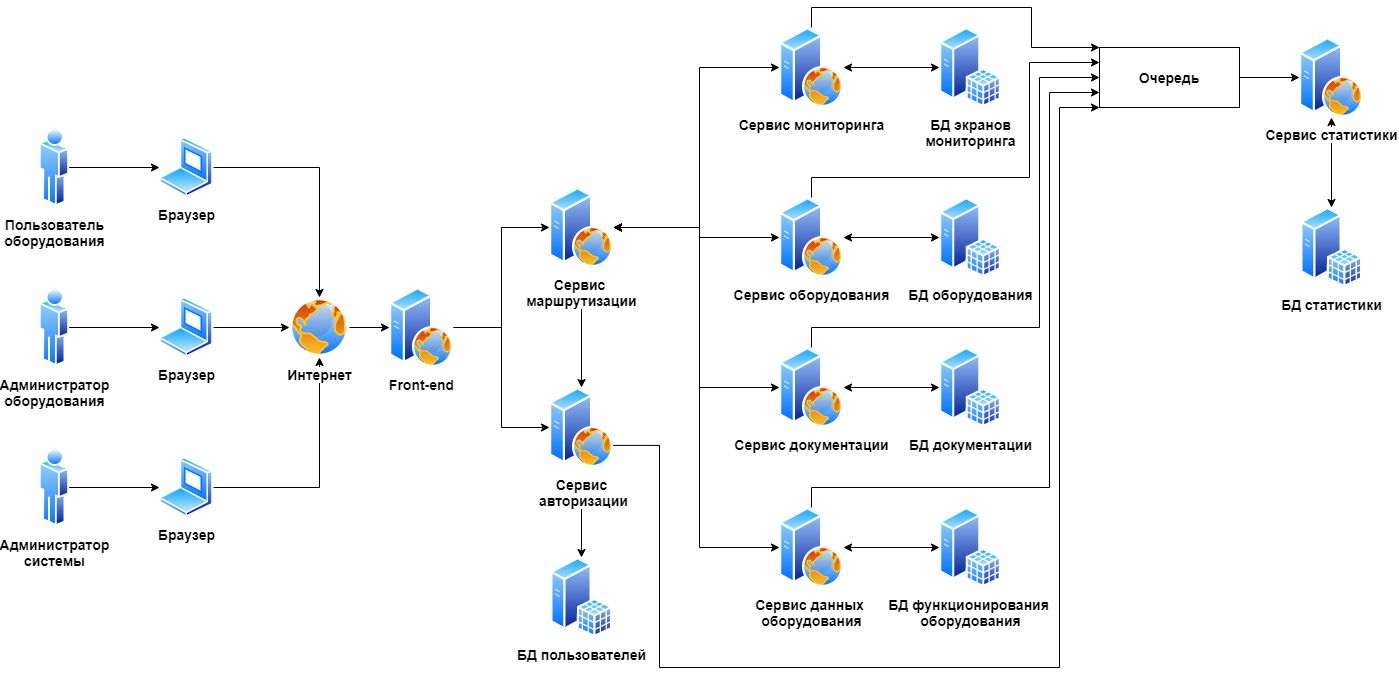

The diagram above was exported from draw.io. Its source (the exported page's mxGraphModel, read from the mxfile embedded in the PNG):
<mxGraphModel dx="1822" dy="892" grid="1" gridSize="10" guides="1" tooltips="1" connect="1" arrows="1" fold="1" page="0" pageScale="1" pageWidth="827" pageHeight="1169" math="0" shadow="0">
  <root>
    <mxCell id="0" />
    <mxCell id="1" parent="0" />
    <mxCell id="UalVrXW0ZuYl1teN-6kn-25" style="edgeStyle=orthogonalEdgeStyle;rounded=0;orthogonalLoop=1;jettySize=auto;html=1;exitX=1;exitY=0.5;exitDx=0;exitDy=0;fontSize=14;fontStyle=1" parent="1" source="UalVrXW0ZuYl1teN-6kn-15" target="UalVrXW0ZuYl1teN-6kn-18" edge="1">
      <mxGeometry relative="1" as="geometry" />
    </mxCell>
    <mxCell id="UalVrXW0ZuYl1teN-6kn-15" value="Пользователь&lt;br style=&quot;font-size: 14px;&quot;&gt;оборудования" style="aspect=fixed;perimeter=ellipsePerimeter;html=1;align=center;shadow=0;dashed=0;spacingTop=3;image;image=img/lib/active_directory/user.svg;strokeColor=#000000;fontSize=14;fontStyle=1" parent="1" vertex="1">
      <mxGeometry x="20" y="160" width="29.6" height="80" as="geometry" />
    </mxCell>
    <mxCell id="UalVrXW0ZuYl1teN-6kn-26" style="edgeStyle=orthogonalEdgeStyle;rounded=0;orthogonalLoop=1;jettySize=auto;html=1;exitX=1;exitY=0.5;exitDx=0;exitDy=0;entryX=0;entryY=0.5;entryDx=0;entryDy=0;fontSize=14;fontStyle=1" parent="1" source="UalVrXW0ZuYl1teN-6kn-16" target="UalVrXW0ZuYl1teN-6kn-19" edge="1">
      <mxGeometry relative="1" as="geometry" />
    </mxCell>
    <mxCell id="UalVrXW0ZuYl1teN-6kn-16" value="Администратор&lt;br style=&quot;font-size: 14px;&quot;&gt;оборудования" style="aspect=fixed;perimeter=ellipsePerimeter;html=1;align=center;shadow=0;dashed=0;spacingTop=3;image;image=img/lib/active_directory/user.svg;strokeColor=#000000;fontSize=14;fontStyle=1" parent="1" vertex="1">
      <mxGeometry x="20" y="320" width="29.6" height="80" as="geometry" />
    </mxCell>
    <mxCell id="UalVrXW0ZuYl1teN-6kn-27" style="edgeStyle=orthogonalEdgeStyle;rounded=0;orthogonalLoop=1;jettySize=auto;html=1;exitX=1;exitY=0.5;exitDx=0;exitDy=0;entryX=0;entryY=0.5;entryDx=0;entryDy=0;fontSize=14;fontStyle=1" parent="1" source="UalVrXW0ZuYl1teN-6kn-17" target="UalVrXW0ZuYl1teN-6kn-20" edge="1">
      <mxGeometry relative="1" as="geometry" />
    </mxCell>
    <mxCell id="UalVrXW0ZuYl1teN-6kn-17" value="Администратор&lt;br style=&quot;font-size: 14px;&quot;&gt;системы" style="aspect=fixed;perimeter=ellipsePerimeter;html=1;align=center;shadow=0;dashed=0;spacingTop=3;image;image=img/lib/active_directory/user.svg;strokeColor=#000000;fontSize=14;fontStyle=1" parent="1" vertex="1">
      <mxGeometry x="20" y="480" width="29.6" height="80" as="geometry" />
    </mxCell>
    <mxCell id="UalVrXW0ZuYl1teN-6kn-28" style="edgeStyle=orthogonalEdgeStyle;rounded=0;orthogonalLoop=1;jettySize=auto;html=1;exitX=1;exitY=0.5;exitDx=0;exitDy=0;fontSize=14;fontStyle=1" parent="1" source="UalVrXW0ZuYl1teN-6kn-18" target="UalVrXW0ZuYl1teN-6kn-21" edge="1">
      <mxGeometry relative="1" as="geometry" />
    </mxCell>
    <mxCell id="UalVrXW0ZuYl1teN-6kn-18" value="Браузер" style="aspect=fixed;perimeter=ellipsePerimeter;html=1;align=center;shadow=0;dashed=0;spacingTop=3;image;image=img/lib/active_directory/laptop_client.svg;strokeColor=#000000;fontSize=14;fontStyle=1" parent="1" vertex="1">
      <mxGeometry x="140" y="170" width="54" height="60" as="geometry" />
    </mxCell>
    <mxCell id="UalVrXW0ZuYl1teN-6kn-23" style="edgeStyle=orthogonalEdgeStyle;rounded=0;orthogonalLoop=1;jettySize=auto;html=1;exitX=1;exitY=0.5;exitDx=0;exitDy=0;fontSize=14;fontStyle=1" parent="1" source="UalVrXW0ZuYl1teN-6kn-19" target="UalVrXW0ZuYl1teN-6kn-21" edge="1">
      <mxGeometry relative="1" as="geometry" />
    </mxCell>
    <mxCell id="UalVrXW0ZuYl1teN-6kn-19" value="Браузер" style="aspect=fixed;perimeter=ellipsePerimeter;html=1;align=center;shadow=0;dashed=0;spacingTop=3;image;image=img/lib/active_directory/laptop_client.svg;strokeColor=#000000;fontSize=14;fontStyle=1" parent="1" vertex="1">
      <mxGeometry x="140" y="330" width="54" height="60" as="geometry" />
    </mxCell>
    <mxCell id="UalVrXW0ZuYl1teN-6kn-24" style="edgeStyle=orthogonalEdgeStyle;rounded=0;orthogonalLoop=1;jettySize=auto;html=1;exitX=1;exitY=0.5;exitDx=0;exitDy=0;entryX=0.5;entryY=1;entryDx=0;entryDy=0;fontSize=14;fontStyle=1" parent="1" source="UalVrXW0ZuYl1teN-6kn-20" target="UalVrXW0ZuYl1teN-6kn-21" edge="1">
      <mxGeometry relative="1" as="geometry" />
    </mxCell>
    <mxCell id="UalVrXW0ZuYl1teN-6kn-20" value="Браузер" style="aspect=fixed;perimeter=ellipsePerimeter;html=1;align=center;shadow=0;dashed=0;spacingTop=3;image;image=img/lib/active_directory/laptop_client.svg;strokeColor=#000000;fontSize=14;fontStyle=1" parent="1" vertex="1">
      <mxGeometry x="140" y="490" width="54" height="60" as="geometry" />
    </mxCell>
    <mxCell id="UalVrXW0ZuYl1teN-6kn-30" style="edgeStyle=orthogonalEdgeStyle;rounded=0;orthogonalLoop=1;jettySize=auto;html=1;exitX=1;exitY=0.5;exitDx=0;exitDy=0;fontSize=14;fontStyle=1" parent="1" source="UalVrXW0ZuYl1teN-6kn-21" target="UalVrXW0ZuYl1teN-6kn-29" edge="1">
      <mxGeometry relative="1" as="geometry" />
    </mxCell>
    <mxCell id="UalVrXW0ZuYl1teN-6kn-21" value="Интернет" style="aspect=fixed;perimeter=ellipsePerimeter;html=1;align=center;shadow=0;dashed=0;spacingTop=3;image;image=img/lib/active_directory/internet_globe.svg;strokeColor=#000000;fontSize=14;fontStyle=1" parent="1" vertex="1">
      <mxGeometry x="270" y="330" width="60" height="60" as="geometry" />
    </mxCell>
    <mxCell id="UalVrXW0ZuYl1teN-6kn-34" style="edgeStyle=orthogonalEdgeStyle;rounded=0;orthogonalLoop=1;jettySize=auto;html=1;exitX=1;exitY=0.5;exitDx=0;exitDy=0;entryX=0;entryY=0.5;entryDx=0;entryDy=0;fontSize=14;fontStyle=1" parent="1" source="UalVrXW0ZuYl1teN-6kn-29" target="UalVrXW0ZuYl1teN-6kn-31" edge="1">
      <mxGeometry relative="1" as="geometry" />
    </mxCell>
    <mxCell id="UalVrXW0ZuYl1teN-6kn-36" style="edgeStyle=orthogonalEdgeStyle;rounded=0;orthogonalLoop=1;jettySize=auto;html=1;exitX=1;exitY=0.5;exitDx=0;exitDy=0;entryX=0;entryY=0.5;entryDx=0;entryDy=0;fontSize=14;fontStyle=1" parent="1" source="UalVrXW0ZuYl1teN-6kn-29" target="UalVrXW0ZuYl1teN-6kn-32" edge="1">
      <mxGeometry relative="1" as="geometry" />
    </mxCell>
    <mxCell id="UalVrXW0ZuYl1teN-6kn-29" value="Front-end" style="aspect=fixed;perimeter=ellipsePerimeter;html=1;align=center;shadow=0;dashed=0;spacingTop=3;image;image=img/lib/active_directory/web_server.svg;strokeColor=#000000;fontSize=14;fontStyle=1" parent="1" vertex="1">
      <mxGeometry x="370" y="320" width="64" height="80" as="geometry" />
    </mxCell>
    <mxCell id="UalVrXW0ZuYl1teN-6kn-37" style="edgeStyle=orthogonalEdgeStyle;rounded=0;orthogonalLoop=1;jettySize=auto;html=1;startArrow=classic;startFill=1;fontSize=14;fontStyle=1" parent="1" target="UalVrXW0ZuYl1teN-6kn-32" edge="1">
      <mxGeometry relative="1" as="geometry">
        <mxPoint x="562" y="330" as="sourcePoint" />
      </mxGeometry>
    </mxCell>
    <mxCell id="UalVrXW0ZuYl1teN-6kn-44" style="edgeStyle=orthogonalEdgeStyle;rounded=0;orthogonalLoop=1;jettySize=auto;html=1;entryX=0;entryY=0.5;entryDx=0;entryDy=0;startArrow=classic;startFill=1;fontSize=14;fontStyle=1;exitX=1;exitY=0.5;exitDx=0;exitDy=0;" parent="1" source="UalVrXW0ZuYl1teN-6kn-31" target="UalVrXW0ZuYl1teN-6kn-43" edge="1">
      <mxGeometry relative="1" as="geometry">
        <mxPoint x="600" y="270" as="sourcePoint" />
        <Array as="points">
          <mxPoint x="680" y="260" />
          <mxPoint x="680" y="100" />
        </Array>
      </mxGeometry>
    </mxCell>
    <mxCell id="UalVrXW0ZuYl1teN-6kn-45" style="edgeStyle=orthogonalEdgeStyle;rounded=0;orthogonalLoop=1;jettySize=auto;html=1;entryX=0;entryY=0.5;entryDx=0;entryDy=0;startArrow=classic;startFill=1;fontSize=14;fontStyle=1;exitX=1;exitY=0.5;exitDx=0;exitDy=0;" parent="1" source="UalVrXW0ZuYl1teN-6kn-31" target="UalVrXW0ZuYl1teN-6kn-40" edge="1">
      <mxGeometry relative="1" as="geometry">
        <mxPoint x="600" y="270" as="sourcePoint" />
        <Array as="points">
          <mxPoint x="680" y="260" />
          <mxPoint x="680" y="420" />
        </Array>
      </mxGeometry>
    </mxCell>
    <mxCell id="UalVrXW0ZuYl1teN-6kn-46" style="edgeStyle=orthogonalEdgeStyle;rounded=0;orthogonalLoop=1;jettySize=auto;html=1;entryX=0;entryY=0.5;entryDx=0;entryDy=0;startArrow=classic;startFill=1;fontSize=14;fontStyle=1;exitX=1;exitY=0.5;exitDx=0;exitDy=0;" parent="1" source="UalVrXW0ZuYl1teN-6kn-31" target="UalVrXW0ZuYl1teN-6kn-42" edge="1">
      <mxGeometry relative="1" as="geometry">
        <mxPoint x="600" y="270" as="sourcePoint" />
        <Array as="points">
          <mxPoint x="680" y="260" />
          <mxPoint x="680" y="580" />
        </Array>
      </mxGeometry>
    </mxCell>
    <mxCell id="UalVrXW0ZuYl1teN-6kn-47" style="edgeStyle=orthogonalEdgeStyle;rounded=0;orthogonalLoop=1;jettySize=auto;html=1;startArrow=classic;startFill=1;fontSize=14;fontStyle=1" parent="1" source="UalVrXW0ZuYl1teN-6kn-31" target="UalVrXW0ZuYl1teN-6kn-39" edge="1">
      <mxGeometry relative="1" as="geometry">
        <mxPoint x="600" y="270" as="sourcePoint" />
        <Array as="points">
          <mxPoint x="680" y="260" />
          <mxPoint x="680" y="270" />
        </Array>
      </mxGeometry>
    </mxCell>
    <mxCell id="UalVrXW0ZuYl1teN-6kn-31" value="Сервис &lt;br&gt;маршрутизации" style="aspect=fixed;perimeter=ellipsePerimeter;html=1;align=center;shadow=0;dashed=0;spacingTop=3;image;image=img/lib/active_directory/web_server.svg;strokeColor=#000000;fontSize=14;fontStyle=1" parent="1" vertex="1">
      <mxGeometry x="530" y="220" width="64" height="80" as="geometry" />
    </mxCell>
    <mxCell id="UalVrXW0ZuYl1teN-6kn-49" style="edgeStyle=orthogonalEdgeStyle;rounded=0;orthogonalLoop=1;jettySize=auto;html=1;startArrow=classic;startFill=1;fontSize=14;fontStyle=1" parent="1" target="UalVrXW0ZuYl1teN-6kn-48" edge="1">
      <mxGeometry relative="1" as="geometry">
        <mxPoint x="562" y="530" as="sourcePoint" />
      </mxGeometry>
    </mxCell>
    <mxCell id="UalVrXW0ZuYl1teN-6kn-87" style="edgeStyle=orthogonalEdgeStyle;rounded=0;orthogonalLoop=1;jettySize=auto;html=1;exitX=1;exitY=0.75;exitDx=0;exitDy=0;entryX=0;entryY=1;entryDx=0;entryDy=0;startArrow=none;startFill=0;fontSize=14;fontStyle=1" parent="1" source="UalVrXW0ZuYl1teN-6kn-32" target="UalVrXW0ZuYl1teN-6kn-77" edge="1">
      <mxGeometry relative="1" as="geometry">
        <Array as="points">
          <mxPoint x="640" y="478" />
          <mxPoint x="640" y="700" />
          <mxPoint x="1040" y="700" />
          <mxPoint x="1040" y="140" />
        </Array>
      </mxGeometry>
    </mxCell>
    <mxCell id="UalVrXW0ZuYl1teN-6kn-32" value="Сервис&lt;br&gt;&amp;nbsp;авторизации" style="aspect=fixed;perimeter=ellipsePerimeter;html=1;align=center;shadow=0;dashed=0;spacingTop=3;image;image=img/lib/active_directory/web_server.svg;strokeColor=#000000;fontSize=14;fontStyle=1" parent="1" vertex="1">
      <mxGeometry x="530" y="420" width="64" height="80" as="geometry" />
    </mxCell>
    <mxCell id="UalVrXW0ZuYl1teN-6kn-56" style="edgeStyle=orthogonalEdgeStyle;rounded=0;orthogonalLoop=1;jettySize=auto;html=1;exitX=1;exitY=0.5;exitDx=0;exitDy=0;entryX=0;entryY=0.5;entryDx=0;entryDy=0;startArrow=classic;startFill=1;fontSize=14;fontStyle=1" parent="1" source="UalVrXW0ZuYl1teN-6kn-39" target="UalVrXW0ZuYl1teN-6kn-53" edge="1">
      <mxGeometry relative="1" as="geometry" />
    </mxCell>
    <mxCell id="UalVrXW0ZuYl1teN-6kn-84" style="edgeStyle=orthogonalEdgeStyle;rounded=0;orthogonalLoop=1;jettySize=auto;html=1;exitX=0.5;exitY=0;exitDx=0;exitDy=0;entryX=0;entryY=0.25;entryDx=0;entryDy=0;startArrow=none;startFill=0;fontSize=14;fontStyle=1" parent="1" source="UalVrXW0ZuYl1teN-6kn-39" target="UalVrXW0ZuYl1teN-6kn-77" edge="1">
      <mxGeometry relative="1" as="geometry">
        <Array as="points">
          <mxPoint x="792" y="210" />
          <mxPoint x="1010" y="210" />
          <mxPoint x="1010" y="95" />
        </Array>
      </mxGeometry>
    </mxCell>
    <mxCell id="UalVrXW0ZuYl1teN-6kn-39" value="Сервис оборудования" style="aspect=fixed;perimeter=ellipsePerimeter;html=1;align=center;shadow=0;dashed=0;spacingTop=3;image;image=img/lib/active_directory/web_server.svg;strokeColor=#000000;fontSize=14;fontStyle=1" parent="1" vertex="1">
      <mxGeometry x="760" y="230" width="64" height="80" as="geometry" />
    </mxCell>
    <mxCell id="UalVrXW0ZuYl1teN-6kn-57" style="edgeStyle=orthogonalEdgeStyle;rounded=0;orthogonalLoop=1;jettySize=auto;html=1;exitX=1;exitY=0.5;exitDx=0;exitDy=0;entryX=0;entryY=0.5;entryDx=0;entryDy=0;startArrow=classic;startFill=1;fontSize=14;fontStyle=1" parent="1" source="UalVrXW0ZuYl1teN-6kn-40" target="UalVrXW0ZuYl1teN-6kn-52" edge="1">
      <mxGeometry relative="1" as="geometry" />
    </mxCell>
    <mxCell id="UalVrXW0ZuYl1teN-6kn-85" style="edgeStyle=orthogonalEdgeStyle;rounded=0;orthogonalLoop=1;jettySize=auto;html=1;exitX=0.5;exitY=0;exitDx=0;exitDy=0;entryX=0;entryY=0.5;entryDx=0;entryDy=0;startArrow=none;startFill=0;fontSize=14;fontStyle=1" parent="1" source="UalVrXW0ZuYl1teN-6kn-40" target="UalVrXW0ZuYl1teN-6kn-77" edge="1">
      <mxGeometry relative="1" as="geometry">
        <Array as="points">
          <mxPoint x="792" y="360" />
          <mxPoint x="1020" y="360" />
          <mxPoint x="1020" y="110" />
        </Array>
      </mxGeometry>
    </mxCell>
    <mxCell id="UalVrXW0ZuYl1teN-6kn-40" value="Сервис документации" style="aspect=fixed;perimeter=ellipsePerimeter;html=1;align=center;shadow=0;dashed=0;spacingTop=3;image;image=img/lib/active_directory/web_server.svg;strokeColor=#000000;fontSize=14;fontStyle=1" parent="1" vertex="1">
      <mxGeometry x="760" y="380" width="64" height="80" as="geometry" />
    </mxCell>
    <mxCell id="UalVrXW0ZuYl1teN-6kn-59" value="" style="edgeStyle=orthogonalEdgeStyle;rounded=0;orthogonalLoop=1;jettySize=auto;html=1;startArrow=classic;startFill=1;fontSize=14;fontStyle=1" parent="1" source="UalVrXW0ZuYl1teN-6kn-42" target="UalVrXW0ZuYl1teN-6kn-58" edge="1">
      <mxGeometry relative="1" as="geometry" />
    </mxCell>
    <mxCell id="UalVrXW0ZuYl1teN-6kn-86" style="edgeStyle=orthogonalEdgeStyle;rounded=0;orthogonalLoop=1;jettySize=auto;html=1;entryX=0;entryY=0.75;entryDx=0;entryDy=0;startArrow=none;startFill=0;exitX=0.5;exitY=0;exitDx=0;exitDy=0;fontSize=14;fontStyle=1" parent="1" source="UalVrXW0ZuYl1teN-6kn-42" target="UalVrXW0ZuYl1teN-6kn-77" edge="1">
      <mxGeometry relative="1" as="geometry">
        <Array as="points">
          <mxPoint x="792" y="520" />
          <mxPoint x="1030" y="520" />
          <mxPoint x="1030" y="125" />
        </Array>
      </mxGeometry>
    </mxCell>
    <mxCell id="UalVrXW0ZuYl1teN-6kn-42" value="Сервис данных &lt;br style=&quot;font-size: 14px;&quot;&gt;оборудования" style="aspect=fixed;perimeter=ellipsePerimeter;html=1;align=center;shadow=0;dashed=0;spacingTop=3;image;image=img/lib/active_directory/web_server.svg;strokeColor=#000000;fontSize=14;fontStyle=1" parent="1" vertex="1">
      <mxGeometry x="760" y="540" width="64" height="80" as="geometry" />
    </mxCell>
    <mxCell id="UalVrXW0ZuYl1teN-6kn-55" style="edgeStyle=orthogonalEdgeStyle;rounded=0;orthogonalLoop=1;jettySize=auto;html=1;exitX=1;exitY=0.5;exitDx=0;exitDy=0;startArrow=classic;startFill=1;fontSize=14;fontStyle=1" parent="1" source="UalVrXW0ZuYl1teN-6kn-43" target="UalVrXW0ZuYl1teN-6kn-54" edge="1">
      <mxGeometry relative="1" as="geometry" />
    </mxCell>
    <mxCell id="UalVrXW0ZuYl1teN-6kn-83" style="edgeStyle=orthogonalEdgeStyle;rounded=0;orthogonalLoop=1;jettySize=auto;html=1;exitX=0.5;exitY=0;exitDx=0;exitDy=0;startArrow=none;startFill=0;entryX=0;entryY=0;entryDx=0;entryDy=0;fontSize=14;fontStyle=1" parent="1" source="UalVrXW0ZuYl1teN-6kn-43" target="UalVrXW0ZuYl1teN-6kn-77" edge="1">
      <mxGeometry relative="1" as="geometry">
        <mxPoint x="1190" y="80" as="targetPoint" />
        <Array as="points">
          <mxPoint x="792" y="40" />
          <mxPoint x="1012" y="40" />
          <mxPoint x="1012" y="80" />
        </Array>
      </mxGeometry>
    </mxCell>
    <mxCell id="UalVrXW0ZuYl1teN-6kn-43" value="Сервис мониторинга" style="aspect=fixed;perimeter=ellipsePerimeter;html=1;align=center;shadow=0;dashed=0;spacingTop=3;image;image=img/lib/active_directory/web_server.svg;strokeColor=#000000;fontSize=14;fontStyle=1" parent="1" vertex="1">
      <mxGeometry x="760" y="60" width="64" height="80" as="geometry" />
    </mxCell>
    <mxCell id="UalVrXW0ZuYl1teN-6kn-48" value="БД пользователей" style="aspect=fixed;perimeter=ellipsePerimeter;html=1;align=center;shadow=0;dashed=0;spacingTop=3;image;image=img/lib/active_directory/sql_server.svg;strokeColor=#000000;fontSize=14;fontStyle=1" parent="1" vertex="1">
      <mxGeometry x="531.2" y="590" width="61.6" height="80" as="geometry" />
    </mxCell>
    <mxCell id="UalVrXW0ZuYl1teN-6kn-52" value="БД документации" style="aspect=fixed;perimeter=ellipsePerimeter;html=1;align=center;shadow=0;dashed=0;spacingTop=3;image;image=img/lib/active_directory/sql_server.svg;strokeColor=#000000;fontSize=14;fontStyle=1" parent="1" vertex="1">
      <mxGeometry x="920" y="380" width="61.6" height="80" as="geometry" />
    </mxCell>
    <mxCell id="UalVrXW0ZuYl1teN-6kn-53" value="БД оборудования" style="aspect=fixed;perimeter=ellipsePerimeter;html=1;align=center;shadow=0;dashed=0;spacingTop=3;image;image=img/lib/active_directory/sql_server.svg;strokeColor=#000000;fontSize=14;fontStyle=1" parent="1" vertex="1">
      <mxGeometry x="920" y="230" width="61.6" height="80" as="geometry" />
    </mxCell>
    <mxCell id="UalVrXW0ZuYl1teN-6kn-54" value="БД экранов&lt;br style=&quot;font-size: 14px;&quot;&gt;мониторинга" style="aspect=fixed;perimeter=ellipsePerimeter;html=1;align=center;shadow=0;dashed=0;spacingTop=3;image;image=img/lib/active_directory/sql_server.svg;strokeColor=#000000;fontSize=14;fontStyle=1" parent="1" vertex="1">
      <mxGeometry x="920" y="60" width="61.6" height="80" as="geometry" />
    </mxCell>
    <mxCell id="UalVrXW0ZuYl1teN-6kn-58" value="БД функционирования &lt;br style=&quot;font-size: 14px;&quot;&gt;оборудования" style="aspect=fixed;perimeter=ellipsePerimeter;html=1;align=center;shadow=0;dashed=0;spacingTop=3;image;image=img/lib/active_directory/sql_server.svg;strokeColor=#000000;fontSize=14;fontStyle=1" parent="1" vertex="1">
      <mxGeometry x="920" y="540" width="61.6" height="80" as="geometry" />
    </mxCell>
    <mxCell id="UalVrXW0ZuYl1teN-6kn-93" style="edgeStyle=orthogonalEdgeStyle;rounded=0;orthogonalLoop=1;jettySize=auto;html=1;startArrow=classic;startFill=1;fontSize=14;fontStyle=1" parent="1" source="UalVrXW0ZuYl1teN-6kn-70" target="UalVrXW0ZuYl1teN-6kn-89" edge="1">
      <mxGeometry relative="1" as="geometry" />
    </mxCell>
    <mxCell id="UalVrXW0ZuYl1teN-6kn-70" value="Сервис статистики" style="aspect=fixed;perimeter=ellipsePerimeter;html=1;align=center;shadow=0;dashed=0;spacingTop=3;image;image=img/lib/active_directory/web_server.svg;strokeColor=#000000;fontSize=14;fontStyle=1" parent="1" vertex="1">
      <mxGeometry x="1280" y="70" width="64" height="80" as="geometry" />
    </mxCell>
    <mxCell id="UalVrXW0ZuYl1teN-6kn-88" style="edgeStyle=orthogonalEdgeStyle;rounded=0;orthogonalLoop=1;jettySize=auto;html=1;exitX=1;exitY=0.5;exitDx=0;exitDy=0;startArrow=none;startFill=0;fontSize=14;fontStyle=1" parent="1" source="UalVrXW0ZuYl1teN-6kn-77" target="UalVrXW0ZuYl1teN-6kn-70" edge="1">
      <mxGeometry relative="1" as="geometry" />
    </mxCell>
    <mxCell id="UalVrXW0ZuYl1teN-6kn-77" value="Очередь" style="rounded=0;whiteSpace=wrap;html=1;strokeColor=#000000;fontSize=14;fontStyle=1" parent="1" vertex="1">
      <mxGeometry x="1080" y="80" width="140" height="60" as="geometry" />
    </mxCell>
    <mxCell id="UalVrXW0ZuYl1teN-6kn-89" value="БД статистики" style="aspect=fixed;perimeter=ellipsePerimeter;html=1;align=center;shadow=0;dashed=0;spacingTop=3;image;image=img/lib/active_directory/sql_server.svg;strokeColor=#000000;fontSize=14;fontStyle=1" parent="1" vertex="1">
      <mxGeometry x="1281.2" y="240" width="61.6" height="80" as="geometry" />
    </mxCell>
  </root>
</mxGraphModel>